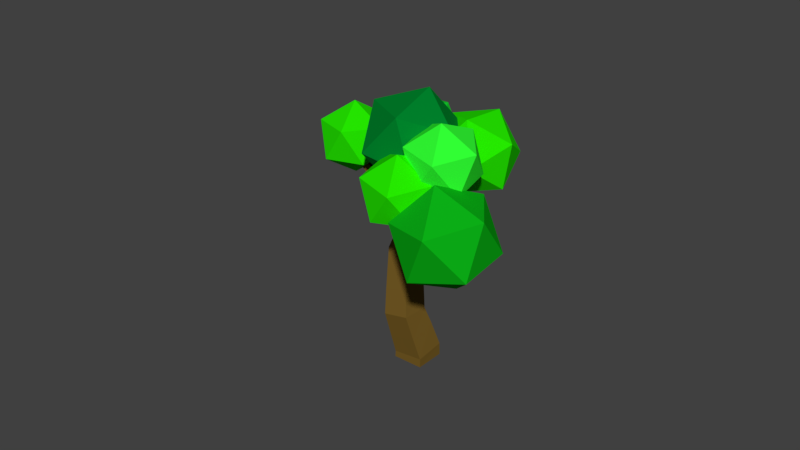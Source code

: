 # Source: lolipopTree.blend  (saved by Blender 2.91.10; exported with 4.5.12 LTS)
import bpy
from mathutils import Matrix  # noqa: F401  (used for matrix-valued properties, if any)

bpy.ops.wm.read_factory_settings(use_empty=True)
scene = bpy.context.scene
scene.name = 'Scene'

# ---- collections
col_collection_1 = bpy.data.collections.new('Collection 1'); scene.collection.children.link(col_collection_1)

# ---- materials (node trees are filled in below, after node groups)
mat_material_005 = bpy.data.materials.new('Material.005')
mat_material_005.alpha_threshold = 0.0
mat_material_005.use_transparent_shadow = False
mat_material_005.diffuse_color = (0.1779, 0.1046, 0.0185, 1.0)
mat_material_005.roughness = 0.5
mat_material_005.line_color = (0.0, 0.0, 0.0, 1.0)
mat_material_001 = bpy.data.materials.new('Material.001')
mat_material_001.alpha_threshold = 0.0
mat_material_001.use_transparent_shadow = False
mat_material_001.diffuse_color = (0.0185, 0.8, 0.0, 1.0)
mat_material_001.roughness = 0.5
mat_material_004 = bpy.data.materials.new('Material.004')
mat_material_004.alpha_threshold = 0.0
mat_material_004.use_transparent_shadow = False
mat_material_004.diffuse_color = (0.003575, 0.4292, 0.008307, 1.0)
mat_material_004.roughness = 0.5
mat_material_003 = bpy.data.materials.new('Material.003')
mat_material_003.alpha_threshold = 0.0
mat_material_003.use_transparent_shadow = False
mat_material_003.diffuse_color = (0.0, 0.2266, 0.02546, 1.0)
mat_material_003.roughness = 0.5
mat_material_002 = bpy.data.materials.new('Material.002')
mat_material_002.alpha_threshold = 0.0
mat_material_002.use_transparent_shadow = False
mat_material_002.diffuse_color = (0.0309, 1.0, 0.03423, 1.0)
mat_material_002.roughness = 0.5
mat_material = bpy.data.materials.new('Material')
mat_material.alpha_threshold = 0.0
mat_material.use_transparent_shadow = False
mat_material.diffuse_color = (0.006871, 0.4869, 0.02223, 1.0)
mat_material.roughness = 0.5
mat_material.line_color = (0.0, 0.0, 0.0, 1.0)
mat_material_006 = bpy.data.materials.new('Material.006')
mat_material_006.use_transparent_shadow = False

# ---- material node trees
mat_material_006.use_nodes = True; mat_material_006.node_tree.nodes.clear()
_N = mat_material_006.node_tree.nodes; _L = mat_material_006.node_tree.links
n0 = _N.new('ShaderNodeBsdfPrincipled'); n0.name = 'Principled BSDF'; n0.location = (10, 300)
n0.distribution = 'GGX'
n0.subsurface_method = 'BURLEY'
n0.inputs[0].default_value = (0.4869, 0.2794, 0.04316, 1.0)
n0.inputs[3].default_value = 1.45
n0.inputs[27].default_value = (0.0, 0.0, 0.0, 1.0)
n0.inputs[28].default_value = 1.0
n1 = _N.new('ShaderNodeOutputMaterial'); n1.name = 'Material Output'; n1.location = (300, 300)
_L.new(n0.outputs[0], n1.inputs[0])
n1.is_active_output = True

# ---- world
world_world = bpy.data.worlds.new('World'); scene.world = world_world
world_world.color = (0.05088, 0.05088, 0.05088)
world_world.use_sun_shadow = False
world_world.sun_shadow_jitter_overblur = 0.0
world_world.cycles.sampling_method = 'MANUAL'

# ---- meshes
me_trunk_001 = bpy.data.meshes.new('trunk.001')
me_trunk_001.from_pydata([(0.01855, -0.3931, 0.195), (-0.3722, -0.134, -0.1345), (-0.2237, 0.3728, 0.08795), (0.167, 0.1137, 0.4175), (-0.6894, -0.4937, 0.7497), (-0.9885, -0.2582, 0.4191), (-0.8032, 0.1865, 0.568), (-0.5041, -0.04898, 0.8987), (0.1176, -0.3835, 0.0578), (-0.3066, -0.1289, -0.2315), (-0.1176, 0.3835, -0.0578), (0.3066, 0.1289, 0.2315), (-0.3208, -0.4432, 0.4578), (-0.6513, -0.1932, 0.116), (-0.5555, 0.2733, 0.3645), (-0.225, 0.02335, 0.7064), (-0.6951, -0.4597, 0.7406), (-0.9643, -0.2478, 0.443), (-0.7975, 0.1525, 0.5771), (-0.5283, -0.05945, 0.8747), (-0.7104, -0.3679, 0.7161), (-0.8989, -0.2195, 0.5078), (-0.7822, 0.06064, 0.6017), (-0.5937, -0.08769, 0.81), (-0.7212, -0.3036, 0.699), (-0.8531, -0.1997, 0.5531), (-0.7714, -0.003636, 0.6188), (-0.6395, -0.1075, 0.7647), (-0.7337, -0.2286, 0.6789), (-0.7997, -0.1767, 0.606), (-0.7589, -0.07862, 0.6389), (-0.6929, -0.1305, 0.7118), (-1.388, -0.1117, 1.533), (-1.686, 0.1054, 1.326), (-1.472, 0.4643, 1.393), (-1.174, 0.2471, 1.6), (-0.6894, -0.4937, 0.7497), (-0.9885, -0.2582, 0.4191), (-0.8032, 0.1865, 0.568), (-0.5041, -0.04898, 0.8987), (-1.753, -1.344, 2.646), (-1.81, -1.318, 2.606), (-1.837, 0.5023, 3.137), (-1.774, 0.506, 3.183), (-1.861, 0.4378, 3.175), (-1.325, 0.06689, 3.171), (-1.349, -0.004524, 3.149), (-1.413, 0.002439, 3.194), (-1.387, -0.7844, 2.745), (-1.4, -0.8983, 2.704), (-1.539, -0.9028, 2.768), (-1.514, -0.7709, 2.795), (-1.361, -0.8203, 2.848), (-1.382, -0.9342, 2.825), (-1.492, -0.9226, 2.868), (-1.471, -0.8087, 2.891), (-1.338, -0.8514, 2.937), (-1.357, -0.9498, 2.917), (-1.451, -0.9397, 2.954), (-1.433, -0.8413, 2.974), (-2.731, 0.1095, 2.188), (-2.65, 0.2155, 2.254), (-2.694, 0.1655, 2.387), (-2.769, 0.05092, 2.292), (-2.832, 0.1941, 2.198), (-2.762, 0.2859, 2.255), (-2.8, 0.2426, 2.37), (-2.87, 0.1508, 2.313), (-2.918, 0.266, 2.206), (-2.857, 0.3456, 2.256), (-2.89, 0.308, 2.356), (-2.95, 0.2285, 2.306), (-2.995, 0.3307, 2.214), (-2.943, 0.3993, 2.257), (-2.971, 0.3669, 2.343), (-3.066, 0.3905, 2.221), (-3.021, 0.449, 2.258), (-3.045, 0.4214, 2.331), (-1.695, 0.3492, 2.908), (-1.588, 0.3554, 2.986), (-1.628, 0.2463, 3.05), (-1.735, 0.2401, 2.972), (-1.748, 0.4065, 2.994), (-1.657, 0.4118, 3.06), (-1.691, 0.3194, 3.114), (-1.782, 0.3141, 3.048), (-1.795, 0.4566, 3.068), (-1.718, 0.461, 3.124), (-1.747, 0.3831, 3.17), (-1.823, 0.3787, 3.114), (-1.625, 0.2801, 2.548), (-1.589, 0.07522, 2.559), (-1.775, 0.04775, 2.649), (-1.811, 0.2526, 2.638), (-1.568, 0.286, 2.694), (-1.536, 0.1044, 2.704), (-1.701, 0.08002, 2.783), (-1.733, 0.2616, 2.773), (-1.524, -1.009, 2.597), (-1.629, -0.9603, 2.524), (-1.689, -0.9161, 2.64), (-1.583, -0.9646, 2.712), (-1.592, -1.108, 2.611), (-1.683, -1.066, 2.549), (-1.734, -1.028, 2.648), (-1.643, -1.07, 2.711), (-1.65, -1.193, 2.624), (-1.729, -1.157, 2.569), (-1.773, -1.124, 2.655), (-1.695, -1.16, 2.71), (-1.704, -1.271, 2.635), (-1.771, -1.24, 2.589), (-1.809, -1.212, 2.662), (-1.348, -0.8336, 2.574), (-1.425, -0.9206, 2.511), (-1.466, -0.9673, 2.628), (-1.284, -0.9097, 2.578), (-1.349, -0.9822, 2.526), (-1.383, -1.021, 2.623), (-1.318, -0.9486, 2.675), (-1.229, -0.9754, 2.582), (-1.283, -1.035, 2.539), (-1.311, -1.068, 2.619), (-1.258, -1.008, 2.662), (-1.566, -0.06385, 2.442), (-1.732, -0.1341, 2.317), (-1.864, -0.1372, 2.493), (-1.698, -0.06702, 2.618), (-1.523, -0.2585, 2.481), (-1.677, -0.324, 2.364), (-1.8, -0.327, 2.528), (-1.645, -0.2615, 2.644), (-1.482, -0.4382, 2.516), (-1.627, -0.4993, 2.407), (-1.741, -0.5021, 2.56), (-1.597, -0.441, 2.669), (-1.444, -0.6089, 2.55), (-1.579, -0.6658, 2.448), (-1.685, -0.6684, 2.59), (-1.551, -0.6114, 2.692), (-2.74, -0.1001, 2.27), (-2.732, 0.0536, 2.405), (-2.709, -0.08894, 2.411), (-2.857, -0.1055, 2.308), (-2.876, 0.01451, 2.303), (-2.85, 0.0239, 2.421), (-2.831, -0.09615, 2.427), (-2.956, -0.1102, 2.34), (-2.973, -0.009207, 2.336), (-2.951, -0.001305, 2.436), (-2.934, -0.1023, 2.44), (-1.969, -0.01113, 2.28), (-2.006, 0.207, 2.269), (-2.044, 0.2116, 2.487), (-2.007, -0.006511, 2.498), (-2.161, -0.03745, 2.255), (-2.195, 0.1669, 2.244), (-2.23, 0.1712, 2.449), (-2.196, -0.03312, 2.459), (-2.341, -0.06219, 2.231), (-2.373, 0.1292, 2.221), (-2.406, 0.1333, 2.413), (-2.374, -0.05813, 2.422), (-1.491, -0.08403, 1.8), (-1.781, 0.1052, 1.7), (-1.607, 0.4119, 1.776), (-1.317, 0.2227, 1.875), (-1.584, -0.0619, 2.031), (-1.838, 0.1037, 1.944), (-1.686, 0.372, 2.01), (-1.432, 0.2065, 2.097), (-1.667, -0.04217, 2.238), (-1.888, 0.1023, 2.162), (-1.756, 0.3365, 2.22), (-1.534, 0.192, 2.296), (-0.9866, -0.3414, 1.085), (-1.259, -0.1223, 0.7639), (-1.004, 0.2744, 0.8182), (-0.7314, 0.05526, 1.14), (-1.209, -0.2173, 1.339), (-1.466, -0.01029, 1.035), (-1.225, 0.3645, 1.087), (-0.968, 0.1574, 1.39), (-1.427, 0.1957, 2.961), (-1.467, 0.07486, 2.923), (-1.575, 0.08664, 3.0), (-1.535, 0.2074, 3.037), (-1.389, 0.1475, 3.04), (-1.423, 0.04514, 3.008), (-1.514, 0.05512, 3.073), (-1.48, 0.1574, 3.104), (-1.356, 0.1054, 3.108), (-1.384, 0.01921, 3.082), (-1.461, 0.02761, 3.136), (-1.433, 0.1138, 3.163), (-1.785, -1.266, 2.594), (-1.822, -1.237, 2.668), (-2.974, 0.2463, 2.025), (-2.949, -0.2969, 2.455), (-3.508, -0.1955, 2.057), (-3.625, 0.4873, 2.021), (-3.138, 0.8079, 2.397), (-2.72, 0.3232, 2.666), (-3.584, -0.3917, 2.718), (-4.001, 0.09303, 2.45), (-3.773, 0.7132, 2.66), (-3.214, 0.6118, 3.058), (-3.097, -0.07106, 3.094), (-3.747, 0.1699, 3.091), (-1.963, 0.5967, 3.118), (-2.347, 0.526, 3.863), (-1.674, 1.024, 3.782), (-1.135, 0.6493, 3.256), (-1.475, -0.08009, 3.012), (-2.224, -0.1563, 3.387), (-1.756, 0.535, 4.461), (-1.007, 0.6112, 4.086), (-0.8843, -0.07106, 3.61), (-1.557, -0.569, 3.691), (-2.096, -0.1944, 4.217), (-1.268, -0.1417, 4.355), (-1.862, -0.9035, 3.046), (-1.927, -1.706, 3.62), (-1.187, -1.063, 3.751), (-0.9044, -0.7372, 2.861), (-1.47, -1.179, 2.18), (-2.102, -1.777, 2.65), (-1.011, -2.035, 3.791), (-0.3784, -1.437, 3.322), (-0.5531, -1.508, 2.351), (-1.293, -2.151, 2.22), (-1.576, -2.476, 3.11), (-0.6187, -2.31, 2.926), (-1.687, -0.3859, 3.321), (-2.155, -0.7376, 4.079), (-2.27, -1.138, 3.217), (-2.269, -0.4384, 2.563), (-2.154, 0.3947, 3.021), (-2.083, 0.2098, 3.958), (-3.027, -1.008, 3.789), (-3.098, -0.8226, 2.852), (-3.026, 0.1247, 2.731), (-2.911, 0.5254, 3.593), (-2.912, -0.1744, 4.247), (-3.494, -0.227, 3.489), (-1.605, -0.8177, 3.195), (-1.484, -1.434, 3.585), (-2.078, -1.384, 3.148), (-2.334, -0.6919, 3.188), (-1.898, -0.3139, 3.651), (-1.373, -0.7727, 3.896), (-2.137, -1.689, 3.818), (-2.662, -1.231, 3.573), (-2.551, -0.5692, 3.884), (-1.957, -0.6191, 4.321), (-1.701, -1.311, 4.281), (-2.43, -1.186, 4.274), (-1.835, -1.011, 2.401), (-1.714, -1.628, 2.79), (-2.308, -1.578, 2.353), (-2.564, -0.8852, 2.394), (-2.128, -0.5073, 2.856), (-1.602, -0.966, 3.101), (-2.367, -1.883, 3.024), (-2.892, -1.424, 2.779), (-2.781, -0.7625, 3.089), (-2.187, -0.8124, 3.526), (-1.931, -1.505, 3.486), (-2.659, -1.379, 3.479), (-2.489, 0.6392, 2.379), (-1.924, 0.2292, 2.81), (-2.704, -0.02425, 2.81), (-3.186, 0.6392, 2.81), (-2.704, 1.303, 2.81), (-1.924, 1.049, 2.81), (-2.273, -0.02425, 3.508), (-3.053, 0.2292, 3.508), (-3.053, 1.049, 3.508), (-2.273, 1.303, 3.508), (-1.791, 0.6392, 3.508), (-2.489, 0.6392, 3.939), (-0.6951, -0.4597, 0.7406), (-0.9643, -0.2478, 0.443), (-0.7975, 0.1525, 0.5771), (-0.5283, -0.05945, 0.8747), (-0.7104, -0.3679, 0.7161), (-0.8989, -0.2195, 0.5078), (-0.7822, 0.06064, 0.6017), (-0.5937, -0.08769, 0.81), (-0.7212, -0.3036, 0.699), (-0.8531, -0.1997, 0.5531), (-0.7714, -0.003636, 0.6188), (-0.6395, -0.1075, 0.7647), (-0.7337, -0.2286, 0.6789), (-0.7997, -0.1767, 0.606), (-0.7589, -0.07862, 0.6389), (-0.6929, -0.1305, 0.7118)], [], [(8, 9, 10, 11), (12, 13, 1, 0), (13, 14, 2, 1), (14, 15, 3, 2), (15, 12, 0, 3), (4, 5, 13, 12), (5, 6, 14, 13), (6, 7, 15, 14), (7, 4, 12, 15), (0, 1, 9, 8), (1, 2, 10, 9), (2, 3, 11, 10), (3, 0, 8, 11), (7, 6, 18, 19), (5, 4, 16, 17), (4, 7, 19, 16), (6, 5, 17, 18), (17, 16, 20, 21), (16, 19, 23, 20), (18, 17, 21, 22), (19, 18, 22, 23), (20, 23, 27, 24), (22, 21, 25, 26), (23, 22, 26, 27), (21, 20, 24, 25), (27, 26, 30, 31), (25, 24, 28, 29), (24, 27, 31, 28), (26, 25, 29, 30), (29, 28, 31, 30), (83, 84, 80, 79), (82, 83, 79, 78), (60, 61, 160), (49, 113, 48), (76, 77, 74, 73), (75, 76, 73, 72), (48, 139, 51), (115, 98, 114), (73, 74, 70, 69), (183, 95, 94, 79), (72, 73, 69, 68), (115, 49, 98), (71, 68, 64, 67), (70, 71, 67, 66), (69, 70, 66, 65), (68, 69, 65, 64), (67, 64, 60, 63), (66, 67, 63, 62), (65, 66, 62, 61), (64, 65, 61, 60), (151, 152, 172), (140, 63, 60), (125, 171, 124), (91, 174, 90), (174, 173, 90), (184, 95, 183), (100, 51, 139, 138), (59, 56, 52, 55), (58, 59, 55, 54), (124, 174, 91), (124, 171, 174), (141, 142, 162, 161), (56, 57, 53, 52), (55, 52, 48, 51), (54, 55, 51, 50), (153, 92, 93), (126, 127, 92), (153, 154, 92), (154, 126, 92), (185, 186, 80), (162, 142, 140, 159), (140, 60, 160, 159), (53, 54, 50, 49), (52, 53, 49, 48), (153, 93, 90, 173), (151, 125, 126, 154), (61, 62, 161, 160), (125, 151, 172, 171), (99, 100, 138, 137), (113, 114, 137, 136), (96, 95, 184, 185), (48, 113, 136, 139), (152, 153, 173, 172), (114, 98, 99, 137), (96, 185, 80, 81), (97, 78, 79, 94), (97, 96, 81, 78), (127, 124, 91, 92), (49, 50, 101, 98), (100, 101, 50, 51), (186, 183, 79, 80), (63, 141, 161, 62), (84, 85, 81, 80), (85, 82, 78, 81), (86, 87, 83, 82), (87, 88, 84, 83), (88, 89, 85, 84), (89, 86, 82, 85), (42, 43, 87, 86), (44, 42, 86, 89), (94, 95, 91, 90), (95, 96, 92, 91), (96, 97, 93, 92), (97, 94, 90, 93), (102, 103, 99, 98), (103, 104, 100, 99), (104, 105, 101, 100), (105, 102, 98, 101), (106, 107, 103, 102), (107, 108, 104, 103), (108, 109, 105, 104), (110, 111, 107, 106), (111, 112, 108, 107), (40, 41, 111, 110), (116, 117, 114, 113), (117, 118, 115, 114), (118, 119, 49, 115), (119, 116, 113, 49), (120, 121, 117, 116), (121, 122, 118, 117), (123, 120, 116, 119), (128, 129, 125, 124), (129, 130, 126, 125), (130, 131, 127, 126), (131, 128, 124, 127), (132, 133, 129, 128), (133, 134, 130, 129), (134, 135, 131, 130), (135, 132, 128, 131), (136, 137, 133, 132), (137, 138, 134, 133), (138, 139, 135, 134), (139, 136, 132, 135), (143, 144, 63, 140), (144, 145, 141, 63), (145, 146, 142, 141), (146, 143, 140, 142), (147, 148, 144, 143), (148, 149, 145, 144), (149, 150, 146, 145), (150, 147, 143, 146), (155, 156, 152, 151), (156, 157, 153, 152), (157, 158, 154, 153), (158, 155, 151, 154), (159, 160, 156, 155), (160, 161, 157, 156), (161, 162, 158, 157), (162, 159, 155, 158), (163, 164, 33, 32), (164, 165, 34, 33), (165, 166, 35, 34), (166, 163, 32, 35), (167, 168, 164, 163), (168, 169, 165, 164), (169, 170, 166, 165), (170, 167, 163, 166), (171, 172, 168, 167), (172, 173, 169, 168), (173, 174, 170, 169), (174, 171, 167, 170), (175, 176, 37, 36), (176, 177, 38, 37), (177, 178, 39, 38), (178, 175, 36, 39), (179, 180, 176, 175), (180, 181, 177, 176), (181, 182, 178, 177), (182, 179, 175, 178), (32, 33, 180, 179), (33, 34, 181, 180), (34, 35, 182, 181), (35, 32, 179, 182), (187, 188, 184, 183), (188, 189, 185, 184), (189, 190, 186, 185), (190, 187, 183, 186), (191, 192, 188, 187), (192, 193, 189, 188), (194, 191, 187, 190), (45, 46, 192, 191), (46, 47, 193, 192), (112, 111, 195, 196), (197, 198, 199), (198, 197, 202), (197, 199, 200), (197, 200, 201), (197, 201, 202), (198, 202, 207), (199, 198, 203), (200, 199, 204), (201, 200, 205), (202, 201, 206), (198, 207, 203), (199, 203, 204), (200, 204, 205), (201, 205, 206), (202, 206, 207), (203, 207, 208), (204, 203, 208), (205, 204, 208), (206, 205, 208), (207, 206, 208), (209, 210, 211), (210, 209, 214), (209, 211, 212), (209, 212, 213), (209, 213, 214), (210, 214, 219), (211, 210, 215), (212, 211, 216), (213, 212, 217), (214, 213, 218), (210, 219, 215), (211, 215, 216), (212, 216, 217), (213, 217, 218), (214, 218, 219), (215, 219, 220), (216, 215, 220), (217, 216, 220), (218, 217, 220), (219, 218, 220), (221, 222, 223), (222, 221, 226), (221, 223, 224), (221, 224, 225), (221, 225, 226), (222, 226, 231), (223, 222, 227), (224, 223, 228), (225, 224, 229), (226, 225, 230), (222, 231, 227), (223, 227, 228), (224, 228, 229), (225, 229, 230), (226, 230, 231), (227, 231, 232), (228, 227, 232), (229, 228, 232), (230, 229, 232), (231, 230, 232), (233, 234, 235), (234, 233, 238), (233, 235, 236), (233, 236, 237), (233, 237, 238), (234, 238, 243), (235, 234, 239), (236, 235, 240), (237, 236, 241), (238, 237, 242), (234, 243, 239), (235, 239, 240), (236, 240, 241), (237, 241, 242), (238, 242, 243), (239, 243, 244), (240, 239, 244), (241, 240, 244), (242, 241, 244), (243, 242, 244), (245, 246, 247), (246, 245, 250), (245, 247, 248), (245, 248, 249), (245, 249, 250), (246, 250, 255), (247, 246, 251), (248, 247, 252), (249, 248, 253), (250, 249, 254), (246, 255, 251), (247, 251, 252), (248, 252, 253), (249, 253, 254), (250, 254, 255), (251, 255, 256), (252, 251, 256), (253, 252, 256), (254, 253, 256), (255, 254, 256), (257, 258, 259), (258, 257, 262), (257, 259, 260), (257, 260, 261), (257, 261, 262), (258, 262, 267), (259, 258, 263), (260, 259, 264), (261, 260, 265), (262, 261, 266), (258, 267, 263), (259, 263, 264), (260, 264, 265), (261, 265, 266), (263, 267, 268), (264, 263, 268), (265, 264, 268), (266, 265, 268), (267, 266, 268), (269, 270, 271), (270, 269, 274), (269, 271, 272), (269, 272, 273), (269, 273, 274), (270, 274, 279), (271, 270, 275), (272, 271, 276), (273, 272, 277), (274, 273, 278), (270, 279, 275), (272, 276, 277), (273, 277, 278), (274, 278, 279), (275, 279, 280), (276, 275, 280), (277, 276, 280), (278, 277, 280), (279, 278, 280), (39, 36, 281, 284), (38, 39, 284, 283), (36, 37, 282, 281), (37, 38, 283, 282), (281, 282, 286, 285), (284, 281, 285, 288), (282, 283, 287, 286), (283, 284, 288, 287), (288, 285, 289, 292), (286, 287, 291, 290), (287, 288, 292, 291), (285, 286, 290, 289), (291, 292, 296, 295), (289, 290, 294, 293), (292, 289, 293, 296), (290, 291, 295, 294), (294, 295, 296, 293)])
me_trunk_001.polygons.foreach_set('material_index', [0, 0, 0, 0, 0, 0, 0, 0, 0, 0, 0, 0, 0, 0, 0, 0, 0, 6, 6, 6, 6, 0, 0, 0, 0, 6, 6, 6, 6, 0, 0, 0, 0, 0, 0, 0, 0, 0, 0, 0, 0, 0, 0, 0, 0, 0, 0, 0, 0, 0, 0, 0, 0, 0, 0, 0, 0, 0, 0, 0, 0, 0, 0, 0, 0, 0, 0, 0, 0, 0, 0, 0, 0, 0, 0, 0, 0, 0, 0, 0, 0, 0, 0, 0, 0, 0, 0, 0, 0, 0, 0, 0, 0, 0, 0, 0, 0, 0, 0, 0, 0, 0, 0, 0, 0, 0, 0, 0, 0, 0, 0, 0, 0, 0, 0, 0, 0, 0, 0, 0, 0, 0, 0, 0, 0, 0, 0, 0, 0, 0, 0, 0, 0, 0, 0, 0, 0, 0, 0, 0, 0, 0, 0, 0, 0, 0, 0, 0, 0, 0, 0, 0, 0, 0, 0, 0, 0, 0, 0, 0, 0, 0, 0, 0, 0, 0, 0, 0, 0, 0, 0, 0, 0, 0, 0, 0, 0, 0, 0, 0, 0, 0, 0, 1, 1, 1, 1, 1, 1, 1, 1, 1, 1, 1, 1, 1, 1, 1, 1, 1, 1, 1, 1, 1, 1, 1, 1, 1, 1, 1, 1, 1, 1, 1, 1, 1, 1, 1, 1, 1, 1, 1, 1, 2, 2, 2, 2, 2, 2, 2, 2, 2, 2, 2, 2, 2, 2, 2, 2, 2, 2, 2, 2, 3, 3, 3, 3, 3, 3, 3, 3, 3, 3, 3, 3, 3, 3, 3, 3, 3, 3, 3, 3, 4, 4, 4, 4, 4, 4, 4, 4, 4, 4, 4, 4, 4, 4, 4, 4, 4, 4, 4, 4, 1, 1, 1, 1, 1, 1, 1, 1, 1, 1, 1, 1, 1, 1, 1, 1, 1, 1, 1, 5, 5, 5, 5, 5, 5, 5, 5, 5, 5, 5, 5, 5, 5, 5, 5, 5, 5, 5, 0, 0, 0, 0, 6, 6, 6, 6, 0, 0, 0, 0, 6, 6, 6, 6, 0])
_uv = me_trunk_001.uv_layers.new(name='UVMap')
_uv.uv.foreach_set('vector', [0.01801, 0.1152, 8.027e-05, 8.027e-05, 0.04587, 0.1074, 0.03994, 0.1373, 0.0496, 0.1784, 0.04705, 0.1622, 0.02473, 0.08418, 0.03601, 0.1363, 0.04705, 0.1622, 0.05382, 0.1804, 0.04209, 0.135, 0.02473, 0.08418, 0.05382, 0.1804, 0.05595, 0.1883, 0.04445, 0.1514, 0.04209, 0.135, 0.05595, 0.1883, 0.0496, 0.1784, 0.03601, 0.1363, 0.04445, 0.1514, 0.0642, 0.2298, 0.06719, 0.2228, 0.04705, 0.1622, 0.0496, 0.1784, 0.06719, 0.2228, 0.06322, 0.228, 0.05382, 0.1804, 0.04705, 0.1622, 0.06322, 0.228, 0.07044, 0.2311, 0.05595, 0.1883, 0.05382, 0.1804, 0.07044, 0.2311, 0.0642, 0.2298, 0.0496, 0.1784, 0.05595, 0.1883, 0.03601, 0.1363, 0.02473, 0.08418, 8.027e-05, 8.027e-05, 0.01801, 0.1152, 0.02473, 0.08418, 0.04209, 0.135, 0.04587, 0.1074, 8.027e-05, 8.027e-05, 0.04209, 0.135, 0.04445, 0.1514, 0.03994, 0.1373, 0.04587, 0.1074, 0.04445, 0.1514, 0.03601, 0.1363, 0.01801, 0.1152, 0.03994, 0.1373, 0.07044, 0.2311, 0.06322, 0.228, 0.06322, 0.228, 0.07044, 0.2311, 0.06719, 0.2228, 0.0642, 0.2298, 0.0642, 0.2298, 0.06719, 0.2228, 0.0642, 0.2298, 0.07044, 0.2311, 0.07044, 0.2311, 0.0642, 0.2298, 0.06322, 0.228, 0.06719, 0.2228, 0.06719, 0.2228, 0.06322, 0.228, 0.06719, 0.2228, 0.0642, 0.2298, 0.0642, 0.2298, 0.06719, 0.2228, 0.0642, 0.2298, 0.07044, 0.2311, 0.07044, 0.2311, 0.0642, 0.2298, 0.06322, 0.228, 0.06719, 0.2228, 0.06719, 0.2228, 0.06322, 0.228, 0.07044, 0.2311, 0.06322, 0.228, 0.06322, 0.228, 0.07044, 0.2311, 0.0642, 0.2298, 0.07044, 0.2311, 0.07044, 0.2311, 0.0642, 0.2298, 0.06322, 0.228, 0.06719, 0.2228, 0.06719, 0.2228, 0.06322, 0.228, 0.07044, 0.2311, 0.06322, 0.228, 0.06322, 0.228, 0.07044, 0.2311, 0.06719, 0.2228, 0.0642, 0.2298, 0.0642, 0.2298, 0.06719, 0.2228, 0.07044, 0.2311, 0.06322, 0.228, 0.06322, 0.228, 0.07044, 0.2311, 0.06719, 0.2228, 0.0642, 0.2298, 0.0642, 0.2298, 0.06719, 0.2228, 0.0642, 0.2298, 0.07044, 0.2311, 0.07044, 0.2311, 0.0642, 0.2298, 0.06322, 0.228, 0.06719, 0.2228, 0.06719, 0.2228, 0.06322, 0.228, 0.06719, 0.2228, 0.0642, 0.2298, 0.07044, 0.2311, 0.06322, 0.228, 0.2121, 0.7356, 0.212, 0.7387, 0.2159, 0.7497, 0.2166, 0.739, 0.2079, 0.7305, 0.2121, 0.7356, 0.2166, 0.739, 0.2035, 0.7201, 0.1673, 0.5752, 0.1674, 0.5752, 0.1669, 0.5744, 0.1698, 0.5886, 0.1698, 0.5885, 0.1698, 0.5886, 0.1674, 0.5753, 0.1674, 0.5753, 0.1674, 0.5753, 0.1674, 0.5753, 0.1674, 0.5753, 0.1674, 0.5753, 0.1674, 0.5753, 0.1674, 0.5753, 0.1698, 0.5886, 0.1699, 0.5889, 0.1698, 0.5886, 0.1698, 0.5885, 0.1698, 0.5885, 0.1698, 0.5885, 0.1674, 0.5753, 0.1674, 0.5753, 0.1674, 0.5753, 0.1674, 0.5753, 0.2197, 0.7747, 0.1981, 0.6777, 0.196, 0.6727, 0.2166, 0.739, 0.1674, 0.5753, 0.1674, 0.5753, 0.1674, 0.5753, 0.1674, 0.5753, 0.1698, 0.5885, 0.1698, 0.5886, 0.1698, 0.5885, 0.1674, 0.5753, 0.1674, 0.5753, 0.1674, 0.5753, 0.1674, 0.5753, 0.1674, 0.5753, 0.1674, 0.5753, 0.1674, 0.5753, 0.1674, 0.5753, 0.1674, 0.5753, 0.1674, 0.5753, 0.1674, 0.5753, 0.1674, 0.5752, 0.1674, 0.5753, 0.1674, 0.5753, 0.1674, 0.5752, 0.1674, 0.5753, 0.1674, 0.5753, 0.1674, 0.5753, 0.1673, 0.5752, 0.1674, 0.5753, 0.1674, 0.5753, 0.1674, 0.5753, 0.1674, 0.5753, 0.1674, 0.5753, 0.1674, 0.5752, 0.1674, 0.5753, 0.1674, 0.5753, 0.1674, 0.5752, 0.1674, 0.5753, 0.1674, 0.5752, 0.1674, 0.5752, 0.1673, 0.5752, 0.1648, 0.5668, 0.1622, 0.5637, 0.1575, 0.5423, 0.1673, 0.5753, 0.1674, 0.5753, 0.1673, 0.5752, 0.1656, 0.5721, 0.1582, 0.5487, 0.1693, 0.5875, 0.1794, 0.6175, 0.1619, 0.5543, 0.1807, 0.6118, 0.1619, 0.5543, 0.1597, 0.5479, 0.1807, 0.6118, 0.2264, 0.7701, 0.1981, 0.6777, 0.2197, 0.7747, 0.1698, 0.5885, 0.1698, 0.5886, 0.1699, 0.5889, 0.1698, 0.5885, 0.1698, 0.5886, 0.1698, 0.5886, 0.1698, 0.5886, 0.1698, 0.5886, 0.1698, 0.5886, 0.1698, 0.5886, 0.1698, 0.5886, 0.1698, 0.5886, 0.1693, 0.5875, 0.1619, 0.5543, 0.1794, 0.6175, 0.1693, 0.5875, 0.1582, 0.5487, 0.1619, 0.5543, 0.1674, 0.5754, 0.1674, 0.5754, 0.1674, 0.5762, 0.1676, 0.5759, 0.1698, 0.5886, 0.1698, 0.5886, 0.1698, 0.5886, 0.1698, 0.5886, 0.1698, 0.5886, 0.1698, 0.5886, 0.1698, 0.5886, 0.1698, 0.5886, 0.1698, 0.5886, 0.1698, 0.5886, 0.1698, 0.5886, 0.1698, 0.5886, 0.1725, 0.5843, 0.1813, 0.6291, 0.1825, 0.6334, 0.1708, 0.5873, 0.1735, 0.6069, 0.1813, 0.6291, 0.1725, 0.5843, 0.1693, 0.5859, 0.1813, 0.6291, 0.1693, 0.5859, 0.1708, 0.5873, 0.1813, 0.6291, 0.2272, 0.7703, 0.2251, 0.7787, 0.2159, 0.7497, 0.1674, 0.5762, 0.1674, 0.5754, 0.1673, 0.5753, 0.1669, 0.5747, 0.1673, 0.5753, 0.1673, 0.5752, 0.1669, 0.5744, 0.1669, 0.5747, 0.1698, 0.5886, 0.1698, 0.5886, 0.1698, 0.5886, 0.1698, 0.5886, 0.1698, 0.5886, 0.1698, 0.5886, 0.1698, 0.5886, 0.1698, 0.5886, 0.1725, 0.5843, 0.1825, 0.6334, 0.1807, 0.6118, 0.1597, 0.5479, 0.1648, 0.5668, 0.1656, 0.5721, 0.1708, 0.5873, 0.1693, 0.5859, 0.1674, 0.5752, 0.1674, 0.5753, 0.1676, 0.5759, 0.1669, 0.5744, 0.1656, 0.5721, 0.1648, 0.5668, 0.1575, 0.5423, 0.1582, 0.5487, 0.1698, 0.5885, 0.1698, 0.5885, 0.1698, 0.5885, 0.1697, 0.5882, 0.1698, 0.5885, 0.1698, 0.5885, 0.1697, 0.5882, 0.1698, 0.5886, 0.2003, 0.6841, 0.1981, 0.6777, 0.2264, 0.7701, 0.2272, 0.7703, 0.1698, 0.5886, 0.1698, 0.5885, 0.1698, 0.5886, 0.1699, 0.5889, 0.1622, 0.5637, 0.1725, 0.5843, 0.1597, 0.5479, 0.1575, 0.5423, 0.1698, 0.5885, 0.1698, 0.5885, 0.1698, 0.5885, 0.1697, 0.5882, 0.2003, 0.6841, 0.2272, 0.7703, 0.2159, 0.7497, 0.2038, 0.7293, 0.1942, 0.6799, 0.2035, 0.7201, 0.2166, 0.739, 0.196, 0.6727, 0.1942, 0.6799, 0.2003, 0.6841, 0.2038, 0.7293, 0.2035, 0.7201, 0.1735, 0.6069, 0.1693, 0.5875, 0.1794, 0.6175, 0.1813, 0.6291, 0.1698, 0.5886, 0.1698, 0.5886, 0.1698, 0.5885, 0.1698, 0.5885, 0.1698, 0.5885, 0.1698, 0.5885, 0.1698, 0.5886, 0.1698, 0.5886, 0.2251, 0.7787, 0.2197, 0.7747, 0.2166, 0.739, 0.2159, 0.7497, 0.1674, 0.5753, 0.1674, 0.5754, 0.1676, 0.5759, 0.1674, 0.5753, 0.212, 0.7387, 0.2079, 0.7333, 0.2038, 0.7293, 0.2159, 0.7497, 0.2079, 0.7333, 0.2079, 0.7305, 0.2035, 0.7201, 0.2038, 0.7293, 0.2094, 0.7332, 0.2104, 0.7348, 0.2121, 0.7356, 0.2079, 0.7305, 0.2104, 0.7348, 0.2105, 0.7356, 0.212, 0.7387, 0.2121, 0.7356, 0.2105, 0.7356, 0.2093, 0.7342, 0.2079, 0.7333, 0.212, 0.7387, 0.2093, 0.7342, 0.2094, 0.7332, 0.2079, 0.7305, 0.2079, 0.7333, 0.2098, 0.7342, 0.21, 0.7347, 0.2104, 0.7348, 0.2094, 0.7332, 0.2098, 0.7344, 0.2098, 0.7342, 0.2094, 0.7332, 0.2093, 0.7342, 0.196, 0.6727, 0.1981, 0.6777, 0.1794, 0.6175, 0.1807, 0.6118, 0.1981, 0.6777, 0.2003, 0.6841, 0.1813, 0.6291, 0.1794, 0.6175, 0.2003, 0.6841, 0.1942, 0.6799, 0.1825, 0.6334, 0.1813, 0.6291, 0.1942, 0.6799, 0.196, 0.6727, 0.1807, 0.6118, 0.1825, 0.6334, 0.1698, 0.5885, 0.1698, 0.5885, 0.1698, 0.5885, 0.1698, 0.5885, 0.1698, 0.5885, 0.1698, 0.5885, 0.1698, 0.5885, 0.1698, 0.5885, 0.1698, 0.5885, 0.1698, 0.5885, 0.1698, 0.5885, 0.1698, 0.5885, 0.1698, 0.5885, 0.1698, 0.5885, 0.1698, 0.5885, 0.1698, 0.5885, 0.1698, 0.5885, 0.1698, 0.5885, 0.1698, 0.5885, 0.1698, 0.5885, 0.1698, 0.5885, 0.1698, 0.5885, 0.1698, 0.5885, 0.1698, 0.5885, 0.1698, 0.5885, 0.1698, 0.5885, 0.1698, 0.5885, 0.1698, 0.5885, 0.1698, 0.5885, 0.1698, 0.5885, 0.1698, 0.5885, 0.1698, 0.5885, 0.1698, 0.5885, 0.1698, 0.5885, 0.1698, 0.5885, 0.1698, 0.5885, 0.1698, 0.5885, 0.1698, 0.5885, 0.1698, 0.5885, 0.1698, 0.5885, 0.1698, 0.5885, 0.1698, 0.5885, 0.1698, 0.5885, 0.1698, 0.5885, 0.1698, 0.5885, 0.1698, 0.5885, 0.1698, 0.5885, 0.1698, 0.5885, 0.1698, 0.5885, 0.1698, 0.5886, 0.1698, 0.5886, 0.1698, 0.5885, 0.1698, 0.5886, 0.1698, 0.5885, 0.1698, 0.5885, 0.1698, 0.5886, 0.1698, 0.5885, 0.1698, 0.5885, 0.1698, 0.5885, 0.1698, 0.5885, 0.1698, 0.5885, 0.1698, 0.5885, 0.1698, 0.5885, 0.1698, 0.5885, 0.1698, 0.5885, 0.1698, 0.5885, 0.1698, 0.5885, 0.1698, 0.5886, 0.1694, 0.5884, 0.1686, 0.5839, 0.1656, 0.5721, 0.1693, 0.5875, 0.1686, 0.5839, 0.1702, 0.5883, 0.1708, 0.5873, 0.1656, 0.5721, 0.1702, 0.5883, 0.171, 0.5936, 0.1735, 0.6069, 0.1708, 0.5873, 0.171, 0.5936, 0.1694, 0.5884, 0.1693, 0.5875, 0.1735, 0.6069, 0.1697, 0.5885, 0.1694, 0.5872, 0.1686, 0.5839, 0.1694, 0.5884, 0.1694, 0.5872, 0.1699, 0.5885, 0.1702, 0.5883, 0.1686, 0.5839, 0.1699, 0.5885, 0.1702, 0.5899, 0.171, 0.5936, 0.1702, 0.5883, 0.1702, 0.5899, 0.1697, 0.5885, 0.1694, 0.5884, 0.171, 0.5936, 0.1698, 0.5886, 0.1697, 0.5882, 0.1694, 0.5872, 0.1697, 0.5885, 0.1697, 0.5882, 0.1698, 0.5885, 0.1699, 0.5885, 0.1694, 0.5872, 0.1698, 0.5885, 0.1699, 0.5889, 0.1702, 0.5899, 0.1699, 0.5885, 0.1699, 0.5889, 0.1698, 0.5886, 0.1697, 0.5885, 0.1702, 0.5899, 0.1673, 0.5753, 0.1674, 0.5753, 0.1674, 0.5753, 0.1673, 0.5753, 0.1674, 0.5753, 0.1674, 0.5754, 0.1674, 0.5754, 0.1674, 0.5753, 0.1674, 0.5754, 0.1674, 0.5754, 0.1674, 0.5754, 0.1674, 0.5754, 0.1674, 0.5754, 0.1673, 0.5753, 0.1673, 0.5753, 0.1674, 0.5754, 0.1673, 0.5754, 0.1673, 0.5754, 0.1674, 0.5753, 0.1673, 0.5753, 0.1673, 0.5754, 0.1674, 0.5754, 0.1674, 0.5754, 0.1674, 0.5753, 0.1674, 0.5754, 0.1673, 0.5754, 0.1674, 0.5754, 0.1674, 0.5754, 0.1673, 0.5754, 0.1673, 0.5754, 0.1673, 0.5753, 0.1674, 0.5754, 0.1664, 0.5728, 0.1659, 0.5719, 0.1622, 0.5637, 0.1648, 0.5668, 0.1659, 0.5719, 0.1687, 0.5779, 0.1725, 0.5843, 0.1622, 0.5637, 0.1687, 0.5779, 0.1679, 0.5786, 0.1693, 0.5859, 0.1725, 0.5843, 0.1679, 0.5786, 0.1664, 0.5728, 0.1648, 0.5668, 0.1693, 0.5859, 0.1669, 0.5747, 0.1669, 0.5744, 0.1659, 0.5719, 0.1664, 0.5728, 0.1669, 0.5744, 0.1676, 0.5759, 0.1687, 0.5779, 0.1659, 0.5719, 0.1676, 0.5759, 0.1674, 0.5762, 0.1679, 0.5786, 0.1687, 0.5779, 0.1674, 0.5762, 0.1669, 0.5747, 0.1664, 0.5728, 0.1679, 0.5786, 0.1293, 0.4426, 0.1287, 0.4429, 0.1106, 0.3871, 0.115, 0.3859, 0.1287, 0.4429, 0.1287, 0.4418, 0.1142, 0.387, 0.1106, 0.3871, 0.1287, 0.4418, 0.1277, 0.4427, 0.1101, 0.3884, 0.1142, 0.387, 0.1277, 0.4427, 0.1293, 0.4426, 0.115, 0.3859, 0.1101, 0.3884, 0.1437, 0.495, 0.1431, 0.4923, 0.1287, 0.4429, 0.1293, 0.4426, 0.1431, 0.4923, 0.1443, 0.4958, 0.1287, 0.4418, 0.1287, 0.4429, 0.1443, 0.4958, 0.1443, 0.4972, 0.1277, 0.4427, 0.1287, 0.4418, 0.1443, 0.4972, 0.1437, 0.495, 0.1293, 0.4426, 0.1277, 0.4427, 0.1582, 0.5487, 0.1575, 0.5423, 0.1431, 0.4923, 0.1437, 0.495, 0.1575, 0.5423, 0.1597, 0.5479, 0.1443, 0.4958, 0.1431, 0.4923, 0.1597, 0.5479, 0.1619, 0.5543, 0.1443, 0.4972, 0.1443, 0.4958, 0.1619, 0.5543, 0.1582, 0.5487, 0.1437, 0.495, 0.1443, 0.4972, 0.0821, 0.2825, 0.08165, 0.2801, 0.06719, 0.2228, 0.0642, 0.2298, 0.08165, 0.2801, 0.08021, 0.2798, 0.06322, 0.228, 0.06719, 0.2228, 0.08021, 0.2798, 0.08267, 0.2814, 0.07044, 0.2311, 0.06322, 0.228, 0.08267, 0.2814, 0.0821, 0.2825, 0.0642, 0.2298, 0.07044, 0.2311, 0.09907, 0.3373, 0.09736, 0.3346, 0.08165, 0.2801, 0.0821, 0.2825, 0.09736, 0.3346, 0.09663, 0.3338, 0.08021, 0.2798, 0.08165, 0.2801, 0.09663, 0.3338, 0.09716, 0.337, 0.08267, 0.2814, 0.08021, 0.2798, 0.09716, 0.337, 0.09907, 0.3373, 0.0821, 0.2825, 0.08267, 0.2814, 0.115, 0.3859, 0.1106, 0.3871, 0.09736, 0.3346, 0.09907, 0.3373, 0.1106, 0.3871, 0.1142, 0.387, 0.09663, 0.3338, 0.09736, 0.3346, 0.1142, 0.387, 0.1101, 0.3884, 0.09716, 0.337, 0.09663, 0.3338, 0.1101, 0.3884, 0.115, 0.3859, 0.09907, 0.3373, 0.09716, 0.337, 0.2376, 0.8277, 0.2403, 0.8267, 0.2264, 0.7701, 0.2197, 0.7747, 0.2403, 0.8267, 0.244, 0.8334, 0.2272, 0.7703, 0.2264, 0.7701, 0.244, 0.8334, 0.2418, 0.8306, 0.2251, 0.7787, 0.2272, 0.7703, 0.2418, 0.8306, 0.2376, 0.8277, 0.2197, 0.7747, 0.2251, 0.7787, 0.2501, 0.8769, 0.254, 0.8851, 0.2403, 0.8267, 0.2376, 0.8277, 0.254, 0.8851, 0.2639, 0.8993, 0.244, 0.8334, 0.2403, 0.8267, 0.2628, 0.8876, 0.2501, 0.8769, 0.2376, 0.8277, 0.2418, 0.8306, 0.2508, 0.9214, 0.2639, 0.9326, 0.254, 0.8851, 0.2501, 0.8769, 0.2639, 0.9326, 0.2905, 0.9999, 0.2639, 0.8993, 0.254, 0.8851, 0.1698, 0.5885, 0.1698, 0.5885, 0.1698, 0.5885, 0.1698, 0.5885, 0.0, 0.0, 1.0, 0.0, 1.0, 1.0, 0.0, 0.0, 1.0, 0.0, 1.0, 1.0, 0.0, 0.0, 1.0, 0.0, 1.0, 1.0, 0.0, 0.0, 1.0, 0.0, 1.0, 1.0, 0.0, 0.0, 1.0, 0.0, 1.0, 1.0, 0.0, 0.0, 1.0, 0.0, 1.0, 1.0, 0.0, 0.0, 1.0, 0.0, 1.0, 1.0, 0.0, 0.0, 1.0, 0.0, 1.0, 1.0, 0.0, 0.0, 1.0, 0.0, 1.0, 1.0, 0.0, 0.0, 1.0, 0.0, 1.0, 1.0, 0.0, 0.0, 1.0, 0.0, 1.0, 1.0, 0.0, 0.0, 1.0, 0.0, 1.0, 1.0, 0.0, 0.0, 1.0, 0.0, 1.0, 1.0, 0.0, 0.0, 1.0, 0.0, 1.0, 1.0, 0.0, 0.0, 1.0, 0.0, 1.0, 1.0, 0.0, 0.0, 1.0, 0.0, 1.0, 1.0, 0.0, 0.0, 1.0, 0.0, 1.0, 1.0, 0.0, 0.0, 1.0, 0.0, 1.0, 1.0, 0.0, 0.0, 1.0, 0.0, 1.0, 1.0, 0.0, 0.0, 1.0, 0.0, 1.0, 1.0, 0.0, 0.0, 1.0, 0.0, 1.0, 1.0, 0.0, 0.0, 1.0, 0.0, 1.0, 1.0, 0.0, 0.0, 1.0, 0.0, 1.0, 1.0, 0.0, 0.0, 1.0, 0.0, 1.0, 1.0, 0.0, 0.0, 1.0, 0.0, 1.0, 1.0, 0.0, 0.0, 1.0, 0.0, 1.0, 1.0, 0.0, 0.0, 1.0, 0.0, 1.0, 1.0, 0.0, 0.0, 1.0, 0.0, 1.0, 1.0, 0.0, 0.0, 1.0, 0.0, 1.0, 1.0, 0.0, 0.0, 1.0, 0.0, 1.0, 1.0, 0.0, 0.0, 1.0, 0.0, 1.0, 1.0, 0.0, 0.0, 1.0, 0.0, 1.0, 1.0, 0.0, 0.0, 1.0, 0.0, 1.0, 1.0, 0.0, 0.0, 1.0, 0.0, 1.0, 1.0, 0.0, 0.0, 1.0, 0.0, 1.0, 1.0, 0.0, 0.0, 1.0, 0.0, 1.0, 1.0, 0.0, 0.0, 1.0, 0.0, 1.0, 1.0, 0.0, 0.0, 1.0, 0.0, 1.0, 1.0, 0.0, 0.0, 1.0, 0.0, 1.0, 1.0, 0.0, 0.0, 1.0, 0.0, 1.0, 1.0, 0.0, 0.0, 1.0, 0.0, 1.0, 1.0, 0.0, 0.0, 1.0, 0.0, 1.0, 1.0, 0.0, 0.0, 1.0, 0.0, 1.0, 1.0, 0.0, 0.0, 1.0, 0.0, 1.0, 1.0, 0.0, 0.0, 1.0, 0.0, 1.0, 1.0, 0.0, 0.0, 1.0, 0.0, 1.0, 1.0, 0.0, 0.0, 1.0, 0.0, 1.0, 1.0, 0.0, 0.0, 1.0, 0.0, 1.0, 1.0, 0.0, 0.0, 1.0, 0.0, 1.0, 1.0, 0.0, 0.0, 1.0, 0.0, 1.0, 1.0, 0.0, 0.0, 1.0, 0.0, 1.0, 1.0, 0.0, 0.0, 1.0, 0.0, 1.0, 1.0, 0.0, 0.0, 1.0, 0.0, 1.0, 1.0, 0.0, 0.0, 1.0, 0.0, 1.0, 1.0, 0.0, 0.0, 1.0, 0.0, 1.0, 1.0, 0.0, 0.0, 1.0, 0.0, 1.0, 1.0, 0.0, 0.0, 1.0, 0.0, 1.0, 1.0, 0.0, 0.0, 1.0, 0.0, 1.0, 1.0, 0.0, 0.0, 1.0, 0.0, 1.0, 1.0, 0.0, 0.0, 1.0, 0.0, 1.0, 1.0, 0.0, 0.0, 1.0, 0.0, 1.0, 1.0, 0.0, 0.0, 1.0, 0.0, 1.0, 1.0, 0.0, 0.0, 1.0, 0.0, 1.0, 1.0, 0.0, 0.0, 1.0, 0.0, 1.0, 1.0, 0.0, 0.0, 1.0, 0.0, 1.0, 1.0, 0.0, 0.0, 1.0, 0.0, 1.0, 1.0, 0.0, 0.0, 1.0, 0.0, 1.0, 1.0, 0.0, 0.0, 1.0, 0.0, 1.0, 1.0, 0.0, 0.0, 1.0, 0.0, 1.0, 1.0, 0.0, 0.0, 1.0, 0.0, 1.0, 1.0, 0.0, 0.0, 1.0, 0.0, 1.0, 1.0, 0.0, 0.0, 1.0, 0.0, 1.0, 1.0, 0.0, 0.0, 1.0, 0.0, 1.0, 1.0, 0.0, 0.0, 1.0, 0.0, 1.0, 1.0, 0.0, 0.0, 1.0, 0.0, 1.0, 1.0, 0.0, 0.0, 1.0, 0.0, 1.0, 1.0, 0.0, 0.0, 1.0, 0.0, 1.0, 1.0, 0.0, 0.0, 1.0, 0.0, 1.0, 1.0, 0.0, 0.0, 1.0, 0.0, 1.0, 1.0, 0.0, 0.0, 1.0, 0.0, 1.0, 1.0, 0.0, 0.0, 1.0, 0.0, 1.0, 1.0, 0.0, 0.0, 1.0, 0.0, 1.0, 1.0, 0.0, 0.0, 1.0, 0.0, 1.0, 1.0, 0.0, 0.0, 1.0, 0.0, 1.0, 1.0, 0.0, 0.0, 1.0, 0.0, 1.0, 1.0, 0.0, 0.0, 1.0, 0.0, 1.0, 1.0, 0.0, 0.0, 1.0, 0.0, 1.0, 1.0, 0.0, 0.0, 1.0, 0.0, 1.0, 1.0, 0.0, 0.0, 1.0, 0.0, 1.0, 1.0, 0.0, 0.0, 1.0, 0.0, 1.0, 1.0, 0.0, 0.0, 1.0, 0.0, 1.0, 1.0, 0.0, 0.0, 1.0, 0.0, 1.0, 1.0, 0.0, 0.0, 1.0, 0.0, 1.0, 1.0, 0.0, 0.0, 1.0, 0.0, 1.0, 1.0, 0.0, 0.0, 1.0, 0.0, 1.0, 1.0, 0.0, 0.0, 1.0, 0.0, 1.0, 1.0, 0.0, 0.0, 1.0, 0.0, 1.0, 1.0, 0.0, 0.0, 1.0, 0.0, 1.0, 1.0, 0.0, 0.0, 1.0, 0.0, 1.0, 1.0, 0.0, 0.0, 1.0, 0.0, 1.0, 1.0, 0.4701, 0.04514, 0.4067, 0.03125, 0.4096, 0.02806, 0.4067, 0.03125, 0.4701, 0.04514, 0.4754, 0.06163, 0.4701, 0.04514, 0.4096, 0.02806, 0.4703, 0.03941, 0.4701, 0.04514, 0.4703, 0.03941, 0.5886, 0.06533, 0.4701, 0.04514, 0.5886, 0.06533, 0.4754, 0.06163, 0.4067, 0.03125, 0.4754, 0.06163, 0.3878, 0.02137, 0.4096, 0.02806, 0.4067, 0.03125, 0.2906, 8.027e-05, 0.4703, 0.03941, 0.4096, 0.02806, 0.4104, 0.0244, 0.5886, 0.06533, 0.4703, 0.03941, 0.4725, 0.03416, 0.4754, 0.06163, 0.5886, 0.06533, 0.4842, 0.02137, 0.4067, 0.03125, 0.3878, 0.02137, 0.2906, 8.027e-05, 0.4096, 0.02806, 0.2906, 8.027e-05, 0.4104, 0.0244, 0.4703, 0.03941, 0.4104, 0.0244, 0.4725, 0.03416, 0.5886, 0.06533, 0.4725, 0.03416, 0.4842, 0.02137, 0.2906, 8.027e-05, 0.3878, 0.02137, 0.4091, 0.02027, 0.4104, 0.0244, 0.2906, 8.027e-05, 0.4091, 0.02027, 0.4725, 0.03416, 0.4104, 0.0244, 0.4091, 0.02027, 0.4842, 0.02137, 0.4725, 0.03416, 0.4091, 0.02027, 0.3878, 0.02137, 0.4842, 0.02137, 0.4091, 0.02027, 0.3136, 0.06549, 0.3073, 0.1987, 0.3135, 0.1759, 0.3073, 0.1987, 0.3136, 0.06549, 0.3115, 0.2011, 0.3136, 0.06549, 0.3135, 0.1759, 0.3198, 0.1987, 0.3136, 0.06549, 0.3198, 0.1987, 0.3156, 0.2011, 0.3136, 0.06549, 0.3156, 0.2011, 0.3115, 0.2011, 0.3073, 0.1987, 0.3115, 0.2011, 0.3073, 0.2707, 0.3135, 0.1759, 0.3073, 0.1987, 0.2906, 0.2803, 0.3198, 0.1987, 0.3135, 0.1759, 0.3364, 0.2803, 0.3156, 0.2011, 0.3198, 0.1987, 0.3197, 0.2707, 0.3115, 0.2011, 0.3156, 0.2011, 0.3135, 0.2695, 0.3073, 0.1987, 0.3073, 0.2707, 0.2906, 0.2803, 0.3198, 0.1987, 0.3364, 0.2803, 0.3197, 0.2707, 0.3156, 0.2011, 0.3197, 0.2707, 0.3135, 0.2695, 0.3115, 0.2011, 0.3135, 0.2695, 0.3073, 0.2707, 0.2906, 0.2803, 0.3073, 0.2707, 0.3135, 0.4039, 0.3364, 0.2803, 0.2906, 0.2803, 0.3135, 0.4039, 0.3197, 0.2707, 0.3364, 0.2803, 0.3135, 0.4039, 0.3135, 0.2695, 0.3197, 0.2707, 0.3135, 0.4039, 0.3073, 0.2707, 0.3135, 0.2695, 0.3135, 0.4039, 0.07044, 0.2311, 0.0642, 0.2298, 0.0642, 0.2298, 0.07044, 0.2311, 0.06322, 0.228, 0.07044, 0.2311, 0.07044, 0.2311, 0.06322, 0.228, 0.0642, 0.2298, 0.06719, 0.2228, 0.06719, 0.2228, 0.0642, 0.2298, 0.06719, 0.2228, 0.06322, 0.228, 0.06322, 0.228, 0.06719, 0.2228, 0.0642, 0.2298, 0.06719, 0.2228, 0.06719, 0.2228, 0.0642, 0.2298, 0.07044, 0.2311, 0.0642, 0.2298, 0.0642, 0.2298, 0.07044, 0.2311, 0.06719, 0.2228, 0.06322, 0.228, 0.06322, 0.228, 0.06719, 0.2228, 0.06322, 0.228, 0.07044, 0.2311, 0.07044, 0.2311, 0.06322, 0.228, 0.07044, 0.2311, 0.0642, 0.2298, 0.0642, 0.2298, 0.07044, 0.2311, 0.06719, 0.2228, 0.06322, 0.228, 0.06322, 0.228, 0.06719, 0.2228, 0.06322, 0.228, 0.07044, 0.2311, 0.07044, 0.2311, 0.06322, 0.228, 0.0642, 0.2298, 0.06719, 0.2228, 0.06719, 0.2228, 0.0642, 0.2298, 0.06322, 0.228, 0.07044, 0.2311, 0.07044, 0.2311, 0.06322, 0.228, 0.0642, 0.2298, 0.06719, 0.2228, 0.06719, 0.2228, 0.0642, 0.2298, 0.07044, 0.2311, 0.0642, 0.2298, 0.0642, 0.2298, 0.07044, 0.2311, 0.06719, 0.2228, 0.06322, 0.228, 0.06322, 0.228, 0.06719, 0.2228, 0.06719, 0.2228, 0.06322, 0.228, 0.07044, 0.2311, 0.0642, 0.2298])
me_trunk_001.materials.append(mat_material_005)
me_trunk_001.materials.append(mat_material_001)
me_trunk_001.materials.append(mat_material_004)
me_trunk_001.materials.append(mat_material_003)
me_trunk_001.materials.append(mat_material_002)
me_trunk_001.materials.append(mat_material)
me_trunk_001.materials.append(mat_material_006)
me_trunk_001.use_remesh_preserve_volume = False
me_trunk_001.use_remesh_preserve_attributes = False
me_trunk_001.use_mirror_vertex_groups = False
me_trunk_001.update()
arm_armature = bpy.data.armatures.new('Armature')  # bones are not reproduced

# ---- objects
ob_armature = bpy.data.objects.new('Armature', arm_armature)
ob_trunk_001 = bpy.data.objects.new('trunk.001', me_trunk_001)

# ---- transforms, parenting, visibility, modifiers, constraints
ob_armature.location = (0.0, 0.0, 0.0)
ob_armature.show_in_front = True
ob_armature.lineart.crease_threshold = 0.0
ob_trunk_001.parent = ob_armature
ob_trunk_001.location = (2.98e-08, 0.0, -2.384e-07)
ob_trunk_001.rotation_euler = (-0.07146, 0.6261, 6.702)
ob_trunk_001.scale = (0.8725, 0.8725, 0.8725)
ob_trunk_001.lineart.crease_threshold = 0.0
_vg = ob_trunk_001.vertex_groups.new(name='RootTrunk')
_vg.add([0, 1, 2, 3, 4, 5, 6, 7, 8, 9, 10, 11, 12, 13, 14, 15, 16, 17, 18, 19, 20, 21, 22, 23, 24, 25, 26, 27, 28, 29, 30, 31], 1.0, 'REPLACE')
_vg = ob_trunk_001.vertex_groups.new(name='Trunk')
_vg.add([32, 33, 34, 35, 36, 37, 38, 39, 40, 41, 42, 43, 44, 45, 46, 47, 48, 49, 50, 51, 52, 53, 54, 55, 56, 57, 58, 59, 60, 61, 62, 63, 64, 65, 66, 67, 68, 69, 70, 71, 72, 73, 74, 75, 76, 77, 78, 79, 80, 81, 82, 83, 84, 85, 86, 87, 88, 89, 90, 91, 92, 93, 94, 95, 96, 97, 98, 99, 100, 101, 102, 103, 104, 105, 106, 107, 108, 109, 110, 111, 112, 113, 114, 115, 116, 117, 118, 119, 120, 121, 122, 123, 124, 125, 126, 127, 128, 129, 130, 131, 132, 133, 134, 135, 136, 137, 138, 139, 140, 141, 142, 143, 144, 145, 146, 147, 148, 149, 150, 151, 152, 153, 154, 155, 156, 157, 158, 159, 160, 161, 162, 163, 164, 165, 166, 167, 168, 169, 170, 171, 172, 173, 174, 175, 176, 177, 178, 179, 180, 181, 182, 183, 184, 185, 186, 187, 188, 189, 190, 191, 192, 193, 194, 195, 196, 197, 198, 199, 200, 201, 202, 203, 204, 205, 206, 207, 208, 209, 210, 211, 212, 213, 214, 215, 216, 217, 218, 219, 220, 221, 222, 223, 224, 225, 226, 227, 228, 229, 230, 231, 232, 233, 234, 235, 236, 237, 238, 239, 240, 241, 242, 243, 244, 245, 246, 247, 248, 249, 250, 251, 252, 253, 254, 255, 256, 257, 258, 259, 260, 261, 262, 263, 264, 265, 266, 267, 268, 269, 270, 271, 272, 273, 274, 275, 276, 277, 278, 279, 280, 281, 282, 283, 284, 285, 286, 287, 288, 289, 290, 291, 292, 293, 294, 295, 296], 1.0, 'REPLACE')
_m = ob_trunk_001.modifiers.new('Armature', 'ARMATURE')
_m.object = ob_armature

# ---- collection membership
scene.collection.objects.link(ob_armature)
col_collection_1.objects.link(ob_trunk_001)

# ---- scene / render settings (as saved in the file)
scene.frame_start = 1; scene.frame_end = 41; scene.frame_set(4)
scene.render.engine = 'BLENDER_EEVEE_NEXT'
scene.render.resolution_percentage = 50
scene.render.dither_intensity = 0.0
scene.cycles.use_denoising = False
scene.cycles.samples = 128
scene.cycles.sampling_pattern = 'TABULATED_SOBOL'
scene.cycles.use_adaptive_sampling = False
scene.cycles.use_light_tree = False
scene.cycles.blur_glossy = 0.0
scene.cycles.sample_clamp_indirect = 0.0
scene.view_settings.view_transform = 'Standard'
bpy.context.view_layer.update()

# ---- added for rendering (the .blend has no active camera and no usable light): camera, sun
cam_auto = bpy.data.cameras.new('AutoCamera')
cam_auto.lens = 50.0
cam_auto.sensor_width = 36.0
cam_auto.clip_end = 1000.0
ob_auto_camera = bpy.data.objects.new('AutoCamera', cam_auto)
scene.collection.objects.link(ob_auto_camera)
ob_auto_camera.location = (9.2807, -11.5738, 9.92447)
ob_auto_camera.rotation_euler = (1.09748, -7.21219e-08, 0.694738)
scene.camera = ob_auto_camera
light_auto_sun = bpy.data.lights.new('AutoSun', 'SUN')
light_auto_sun.energy = 3.0
light_auto_sun.angle = 0.0523599
ob_auto_sun = bpy.data.objects.new('AutoSun', light_auto_sun)
scene.collection.objects.link(ob_auto_sun)
ob_auto_sun.rotation_euler = (0.872665, 0.174533, 0.523599)
bpy.context.view_layer.update()
